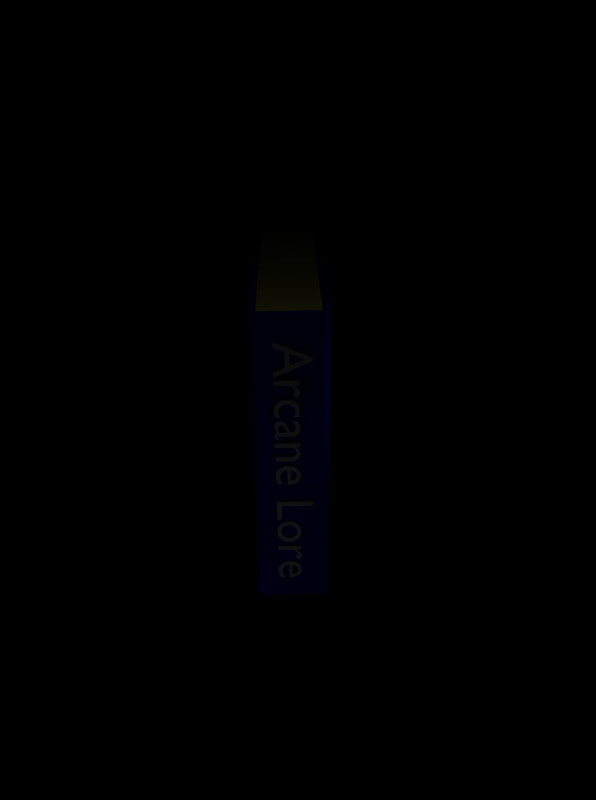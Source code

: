 # Source: spellbook.blend  (saved by Blender 2.26.0; exported with 4.5.12 LTS)
import bpy
from mathutils import Matrix  # noqa: F401  (used for matrix-valued properties, if any)

bpy.ops.wm.read_factory_settings(use_empty=True)
scene = bpy.context.scene
scene.name = '1'

# ---- collections
col_collection_1 = bpy.data.collections.new('Collection 1'); scene.collection.children.link(col_collection_1)

# ---- materials (node trees are filled in below, after node groups)
mat_covermaterial = bpy.data.materials.new('CoverMaterial')
mat_covermaterial.alpha_threshold = 0.0
mat_covermaterial.preview_render_type = 'FLAT'
mat_covermaterial.diffuse_color = (0.0, 0.0, 0.8, 1.0)
mat_covermaterial.roughness = 0.0
mat_covermaterial.line_color = (0.0, 0.0, 0.0, 1.0)
mat_insidematerial = bpy.data.materials.new('InsideMaterial')
mat_insidematerial.alpha_threshold = 0.0
mat_insidematerial.preview_render_type = 'FLAT'
mat_insidematerial.diffuse_color = (1.0, 0.9549, 0.1955, 1.0)
mat_insidematerial.roughness = 0.0
mat_insidematerial.line_color = (0.0, 0.0, 0.0, 1.0)

# ---- material node trees

# ---- cameras
cam_camera = bpy.data.cameras.new('Camera')
cam_camera.passepartout_alpha = 0.2
cam_camera.clip_end = 100.0
cam_camera.lens = 35.0
cam_camera.ortho_scale = 7.314
cam_camera.show_passepartout = False
cam_camera.show_safe_areas = True
cam_camera.dof.focus_distance = 0.0
cam_camera.dof.aperture_fstop = 128.0

# ---- lights
light_lamp_010 = bpy.data.lights.new('Lamp.010', 'POINT')
light_lamp_010.transmission_factor = 0.0
light_lamp_010.energy = 100.0
light_lamp_010.shadow_buffer_clip_start = 0.5
light_lamp_010.shadow_maximum_resolution = 0.006
light_lamp_010.use_absolute_resolution = True
light_lamp_010.cycles.use_multiple_importance_sampling = False
light_lamp_009 = bpy.data.lights.new('Lamp.009', 'POINT')
light_lamp_009.transmission_factor = 0.0
light_lamp_009.energy = 100.0
light_lamp_009.shadow_buffer_clip_start = 0.5
light_lamp_009.shadow_maximum_resolution = 0.006
light_lamp_009.use_absolute_resolution = True
light_lamp_009.cycles.use_multiple_importance_sampling = False
light_lamp_008 = bpy.data.lights.new('Lamp.008', 'POINT')
light_lamp_008.transmission_factor = 0.0
light_lamp_008.energy = 100.0
light_lamp_008.shadow_buffer_clip_start = 0.5
light_lamp_008.shadow_maximum_resolution = 0.006
light_lamp_008.use_absolute_resolution = True
light_lamp_008.cycles.use_multiple_importance_sampling = False
light_lamp_007 = bpy.data.lights.new('Lamp.007', 'POINT')
light_lamp_007.transmission_factor = 0.0
light_lamp_007.energy = 100.0
light_lamp_007.shadow_buffer_clip_start = 0.5
light_lamp_007.shadow_maximum_resolution = 0.006
light_lamp_007.use_absolute_resolution = True
light_lamp_007.cycles.use_multiple_importance_sampling = False
light_lamp_006 = bpy.data.lights.new('Lamp.006', 'POINT')
light_lamp_006.transmission_factor = 0.0
light_lamp_006.energy = 100.0
light_lamp_006.shadow_buffer_clip_start = 0.5
light_lamp_006.shadow_maximum_resolution = 0.006
light_lamp_006.use_absolute_resolution = True
light_lamp_006.cycles.use_multiple_importance_sampling = False
light_lamp_005 = bpy.data.lights.new('Lamp.005', 'POINT')
light_lamp_005.transmission_factor = 0.0
light_lamp_005.energy = 100.0
light_lamp_005.shadow_buffer_clip_start = 0.5
light_lamp_005.shadow_maximum_resolution = 0.006
light_lamp_005.use_absolute_resolution = True
light_lamp_005.cycles.use_multiple_importance_sampling = False
light_lamp_004 = bpy.data.lights.new('Lamp.004', 'POINT')
light_lamp_004.transmission_factor = 0.0
light_lamp_004.energy = 100.0
light_lamp_004.shadow_buffer_clip_start = 0.5
light_lamp_004.shadow_maximum_resolution = 0.006
light_lamp_004.use_absolute_resolution = True
light_lamp_004.cycles.use_multiple_importance_sampling = False
light_lamp_003 = bpy.data.lights.new('Lamp.003', 'POINT')
light_lamp_003.transmission_factor = 0.0
light_lamp_003.energy = 100.0
light_lamp_003.shadow_buffer_clip_start = 0.5
light_lamp_003.shadow_maximum_resolution = 0.006
light_lamp_003.use_absolute_resolution = True
light_lamp_003.cycles.use_multiple_importance_sampling = False
light_lamp_002 = bpy.data.lights.new('Lamp.002', 'POINT')
light_lamp_002.transmission_factor = 0.0
light_lamp_002.energy = 100.0
light_lamp_002.shadow_buffer_clip_start = 0.5
light_lamp_002.shadow_maximum_resolution = 0.006
light_lamp_002.use_absolute_resolution = True
light_lamp_002.cycles.use_multiple_importance_sampling = False
light_lamp_001 = bpy.data.lights.new('Lamp.001', 'POINT')
light_lamp_001.transmission_factor = 0.0
light_lamp_001.energy = 100.0
light_lamp_001.shadow_buffer_clip_start = 0.5
light_lamp_001.shadow_maximum_resolution = 0.006
light_lamp_001.use_absolute_resolution = True
light_lamp_001.cycles.use_multiple_importance_sampling = False
light_lamp = bpy.data.lights.new('Lamp', 'POINT')
light_lamp.transmission_factor = 0.0
light_lamp.energy = 100.0
light_lamp.shadow_buffer_clip_start = 0.5
light_lamp.shadow_maximum_resolution = 0.006
light_lamp.use_absolute_resolution = True
light_lamp.cycles.use_multiple_importance_sampling = False

# ---- meshes
me_plane_001 = bpy.data.meshes.new('Plane.001')
me_plane_001.from_pydata([(9.0, 1.0, -1.435e-15), (9.0, -1.0, -1.435e-15), (-1.0, -1.0, 0.0), (-1.0, 1.0, 0.0), (-1.0, 1.058, 9.007), (-1.0, -0.9417, 9.007), (9.0, -0.9417, 9.007), (9.0, 1.058, 9.007), (9.0, 1.647, 8.973), (9.0, 0.5642, 9.11), (-1.0, 0.5642, 9.11), (-1.0, 1.647, 8.973), (-1.0, 0.877, 9.276), (-1.0, -0.9744, 9.214), (9.0, -0.9744, 9.214), (9.0, 0.877, 9.276), (9.0, 1.052, 9.324), (9.0, -0.9461, 9.332), (-1.0, -0.9461, 9.332), (-1.0, 1.052, 9.324), (-1.0, 0.9847, 9.321), (-1.0, 0.9401, 9.484), (9.0, 0.9401, 9.484), (9.0, 0.9847, 9.321), (9.0, 13.31, 9.312), (9.0, 13.26, 9.475), (-1.0, 13.26, 9.475), (-1.0, 13.31, 9.312), (9.0, 13.16, 9.312), (9.0, 13.21, 9.475), (-1.0, 13.21, 9.475), (-1.0, 13.16, 9.312), (-1.0, 25.49, 9.32), (-1.0, 25.53, 9.483), (9.0, 25.53, 9.483), (9.0, 25.49, 9.32), (9.0, 25.42, 9.323), (9.0, 27.42, 9.331), (-1.0, 27.42, 9.331), (-1.0, 25.42, 9.323), (-1.0, 25.59, 9.275), (-1.0, 27.44, 9.213), (9.0, 27.44, 9.213), (9.0, 25.59, 9.275), (9.0, 24.82, 8.972), (9.0, 25.9, 9.109), (-1.0, 25.9, 9.109), (-1.0, 24.82, 8.972), (-1.0, 25.41, 9.006), (-1.0, 27.41, 9.006), (9.0, 27.41, 9.006), (9.0, 25.41, 9.006), (9.0, 25.36, -0.0009695), (9.0, 27.36, -0.001129), (-1.0, 27.36, -0.001129), (-1.0, 25.36, -0.0009695)], [], [(0, 3, 2, 1), (0, 1, 6, 7), (1, 2, 5, 6), (2, 3, 4, 5), (3, 0, 7, 4), (4, 7, 8, 11), (5, 4, 11, 10), (6, 5, 10, 9), (7, 6, 9, 8), (8, 9, 14, 15), (9, 10, 13, 14), (10, 11, 12, 13), (11, 8, 15, 12), (12, 15, 16, 19), (13, 12, 19, 18), (14, 13, 18, 17), (15, 14, 17, 16), (16, 17, 22, 23), (17, 18, 21, 22), (18, 19, 20, 21), (19, 16, 23, 20), (20, 23, 24, 27), (21, 20, 27, 26), (22, 21, 26, 25), (23, 22, 25, 24), (24, 27, 26, 25), (55, 52, 53, 54), (55, 54, 49, 48), (54, 53, 50, 49), (53, 52, 51, 50), (52, 55, 48, 51), (51, 48, 47, 44), (50, 51, 44, 45), (49, 50, 45, 46), (48, 49, 46, 47), (47, 46, 41, 40), (46, 45, 42, 41), (45, 44, 43, 42), (44, 47, 40, 43), (43, 40, 39, 36), (42, 43, 36, 37), (41, 42, 37, 38), (40, 41, 38, 39), (39, 38, 33, 32), (38, 37, 34, 33), (37, 36, 35, 34), (36, 39, 32, 35), (35, 32, 31, 28), (34, 35, 28, 29), (33, 34, 29, 30), (32, 33, 30, 31), (31, 28, 29, 30)])
me_plane_001.materials.append(mat_covermaterial)
me_plane_001.use_remesh_preserve_volume = False
me_plane_001.use_remesh_preserve_attributes = False
me_plane_001.use_mirror_vertex_groups = False
me_plane_001.update()
me_plane = bpy.data.meshes.new('Plane')
me_plane.from_pydata([(9.0, 0.9906, -0.3568), (9.0, -1.009, -0.3568), (-1.0, -1.009, -0.3568), (-1.0, 0.9906, -0.3568), (-1.0, 1.059, 9.156), (-1.0, -0.9407, 9.156), (9.0, -0.9407, 9.156), (9.0, 1.059, 9.156)], [], [(0, 3, 2, 1), (0, 1, 6, 7), (1, 2, 5, 6), (2, 3, 4, 5), (3, 0, 7, 4), (7, 4, 5, 6)])
me_plane.materials.append(mat_insidematerial)
me_plane.use_remesh_preserve_volume = False
me_plane.use_remesh_preserve_attributes = False
me_plane.use_mirror_vertex_groups = False
me_plane.update()

# ---- curves / text
txt_bookbackwriting = bpy.data.curves.new('BookBackWriting', 'FONT')
txt_bookbackwriting.dimensions = '2D'
txt_bookbackwriting.body = 'Arcane Lore\n'
txt_bookbackwriting.use_path_clamp = True
txt_bookbackwriting.use_deform_bounds = True
txt_bookbackwriting.use_radius = False
txt_bookbackwriting.bevel_resolution = 0
txt_bookbackwriting.resolution_u = 6
txt_bookbackwriting.resolution_v = 6
txt_bookbackwriting.twist_mode = 'Z_UP'
txt_bookbackwriting.underline_height = 0.0

# ---- objects
ob_empty = bpy.data.objects.new('Empty', None)
ob_lamp_010 = bpy.data.objects.new('Lamp.010', light_lamp_010)
ob_lamp_009 = bpy.data.objects.new('Lamp.009', light_lamp_009)
ob_lamp_008 = bpy.data.objects.new('Lamp.008', light_lamp_008)
ob_lamp_007 = bpy.data.objects.new('Lamp.007', light_lamp_007)
ob_lamp_006 = bpy.data.objects.new('Lamp.006', light_lamp_006)
ob_font = bpy.data.objects.new('Font', txt_bookbackwriting)
ob_plane_001 = bpy.data.objects.new('Plane.001', me_plane_001)
ob_lamp_005 = bpy.data.objects.new('Lamp.005', light_lamp_005)
ob_lamp_004 = bpy.data.objects.new('Lamp.004', light_lamp_004)
ob_lamp_003 = bpy.data.objects.new('Lamp.003', light_lamp_003)
ob_lamp_002 = bpy.data.objects.new('Lamp.002', light_lamp_002)
ob_lamp_001 = bpy.data.objects.new('Lamp.001', light_lamp_001)
ob_lamp = bpy.data.objects.new('Lamp', light_lamp)
ob_plane = bpy.data.objects.new('Plane', me_plane)
ob_camera = bpy.data.objects.new('Camera', cam_camera)

# ---- transforms, parenting, visibility, modifiers, constraints
ob_empty.location = (-0.002335, 0.006556, -0.02749)
ob_empty.rotation_euler = (1.571, 0.0, 0.3186)
ob_empty.lock_rotations_4d = False
ob_empty.empty_display_type = 'ARROWS'
ob_empty.empty_image_offset = (0.0, 0.0)
ob_empty.color = (0.0, 0.0, 0.0, 1.0)
ob_empty.lineart.crease_threshold = 0.0
ob_lamp_010.location = (-4.218, 12.89, 0.06329)
ob_lamp_010.lock_rotations_4d = False
ob_lamp_010.empty_display_type = 'ARROWS'
ob_lamp_010.color = (0.0, 0.0, 0.0, 1.0)
ob_lamp_010.lineart.crease_threshold = 0.0
ob_lamp_009.location = (2.111, 12.89, 0.06329)
ob_lamp_009.lock_rotations_4d = False
ob_lamp_009.empty_display_type = 'ARROWS'
ob_lamp_009.color = (0.0, 0.0, 0.0, 1.0)
ob_lamp_009.lineart.crease_threshold = 0.0
ob_lamp_008.location = (9.453, 12.89, 0.1266)
ob_lamp_008.lock_rotations_4d = False
ob_lamp_008.empty_display_type = 'ARROWS'
ob_lamp_008.color = (0.0, 0.0, 0.0, 1.0)
ob_lamp_008.lineart.crease_threshold = 0.0
ob_lamp_007.location = (-0.06613, 6.311, 12.02)
ob_lamp_007.lock_rotations_4d = False
ob_lamp_007.empty_display_type = 'ARROWS'
ob_lamp_007.color = (0.0, 0.0, 0.0, 1.0)
ob_lamp_007.lineart.crease_threshold = 0.0
ob_lamp_006.location = (9.453, -2.736, -6.496)
ob_lamp_006.lock_rotations_4d = False
ob_lamp_006.empty_display_type = 'ARROWS'
ob_lamp_006.color = (0.0, 0.0, 0.0, 1.0)
ob_lamp_006.lineart.crease_threshold = 0.0
ob_font.location = (0.4858, 5.042, 5.812)
ob_font.rotation_euler = (1.571, 1.569, 3.139)
ob_font.scale = (1.699, 1.699, 1.699)
ob_font.lock_rotations_4d = False
ob_font.empty_display_type = 'ARROWS'
ob_font.color = (0.0, 0.0, 0.0, 1.0)
ob_font.lineart.crease_threshold = 0.0
ob_plane_001.location = (-1.14, -4.895, -2.632)
ob_plane_001.rotation_euler = (-1.57, -1.569, 1.563e-05)
ob_plane_001.scale = (1.031, 0.08436, 1.031)
ob_plane_001.lock_rotations_4d = False
ob_plane_001.empty_display_type = 'ARROWS'
ob_plane_001.color = (0.0, 0.0, 0.0, 0.0)
ob_plane_001.lineart.crease_threshold = 0.0
ob_lamp_005.location = (9.453, -4.196, 2.911)
ob_lamp_005.lock_rotations_4d = False
ob_lamp_005.empty_display_type = 'ARROWS'
ob_lamp_005.color = (0.0, 0.0, 0.0, 1.0)
ob_lamp_005.lineart.crease_threshold = 0.0
ob_lamp_004.location = (-3.776, -7.317, -7.565)
ob_lamp_004.lock_rotations_4d = False
ob_lamp_004.empty_display_type = 'ARROWS'
ob_lamp_004.color = (0.0, 0.0, 0.0, 1.0)
ob_lamp_004.lineart.crease_threshold = 0.0
ob_lamp_003.location = (-6.34, -8.175, -0.156)
ob_lamp_003.lock_rotations_4d = False
ob_lamp_003.empty_display_type = 'ARROWS'
ob_lamp_003.color = (0.0, 0.0, 0.0, 1.0)
ob_lamp_003.lineart.crease_threshold = 0.0
ob_lamp_002.location = (5.874, -0.373, 4.242)
ob_lamp_002.lock_rotations_4d = False
ob_lamp_002.empty_display_type = 'ARROWS'
ob_lamp_002.color = (0.0, 0.0, 0.0, 1.0)
ob_lamp_002.lineart.crease_threshold = 0.0
ob_lamp_001.location = (3.03, 5.79, -6.754)
ob_lamp_001.lock_rotations_4d = False
ob_lamp_001.empty_display_type = 'ARROWS'
ob_lamp_001.color = (0.0, 0.0, 0.0, 1.0)
ob_lamp_001.lineart.crease_threshold = 0.0
ob_lamp.location = (-3.45, 3.823, 4.382)
ob_lamp.lock_rotations_4d = False
ob_lamp.empty_display_type = 'ARROWS'
ob_lamp.color = (0.0, 0.0, 0.0, 1.0)
ob_lamp.lineart.crease_threshold = 0.0
ob_plane.location = (-0.02817, -4.447, -2.511)
ob_plane.rotation_euler = (-1.564, -1.569, 1.563e-05)
ob_plane.lock_rotations_4d = False
ob_plane.empty_display_type = 'ARROWS'
ob_plane.color = (0.0, 0.0, 0.0, 0.0)
ob_plane.lineart.crease_threshold = 0.0
ob_camera.parent = ob_empty
ob_camera.matrix_parent_inverse = Matrix(((1.0, 0.0, 0.0, 0.002335), (0.0, 7.55e-08, 1.0, 0.02749), (0.0, -1.0, 7.55e-08, 0.006556), (0.0, 0.0, 0.0, 1.0)))
ob_camera.location = (8.138, 24.47, 14.49)
ob_camera.rotation_euler = (1.1, 0.01022, -3.48)
ob_camera.lock_rotations_4d = False
ob_camera.empty_display_type = 'ARROWS'
ob_camera.color = (0.0, 0.0, 0.0, 0.0)
ob_camera.display_type = 'WIRE'
ob_camera.lineart.crease_threshold = 0.0

# ---- collection membership
col_collection_1.objects.link(ob_empty)
col_collection_1.objects.link(ob_lamp_010)
col_collection_1.objects.link(ob_lamp_009)
col_collection_1.objects.link(ob_lamp_008)
col_collection_1.objects.link(ob_lamp_007)
col_collection_1.objects.link(ob_lamp_006)
col_collection_1.objects.link(ob_font)
col_collection_1.objects.link(ob_plane_001)
col_collection_1.objects.link(ob_lamp_005)
col_collection_1.objects.link(ob_lamp_004)
col_collection_1.objects.link(ob_lamp_003)
col_collection_1.objects.link(ob_lamp_002)
col_collection_1.objects.link(ob_lamp_001)
col_collection_1.objects.link(ob_lamp)
col_collection_1.objects.link(ob_plane)
col_collection_1.objects.link(ob_camera)

# ---- scene / render settings (as saved in the file)
scene.camera = ob_camera
scene.frame_start = 1; scene.frame_end = 33; scene.frame_set(1)
scene.render.engine = 'BLENDER_EEVEE_NEXT'
scene.render.image_settings.file_format = 'JPEG'
scene.render.image_settings.color_mode = 'RGB'
scene.render.image_settings.quality = 95
scene.render.image_settings.compression = 95
scene.render.resolution_x = 134
scene.render.resolution_y = 180
scene.render.fps = 33
scene.render.dither_intensity = 0.0
scene.render.use_compositing = False
scene.render.use_sequencer = False
scene.render.bake_bias = 0.0
scene.render.use_stamp_time = False
scene.render.use_stamp_date = False
scene.render.use_stamp_frame = False
scene.render.use_stamp_camera = False
scene.render.use_stamp_scene = False
scene.render.use_stamp_filename = False
scene.render.use_stamp_render_time = False
scene.render.stamp_font_size = 0
scene.cycles.use_denoising = False
scene.cycles.samples = 10
scene.cycles.sampling_pattern = 'TABULATED_SOBOL'
scene.cycles.light_sampling_threshold = 0.0
scene.cycles.use_adaptive_sampling = False
scene.cycles.use_light_tree = False
scene.cycles.blur_glossy = 0.0
scene.cycles.volume_bounces = 1
scene.cycles.pixel_filter_type = 'GAUSSIAN'
scene.cycles.sample_clamp_indirect = 0.0
scene.view_settings.view_transform = 'Raw'
bpy.context.view_layer.update()
